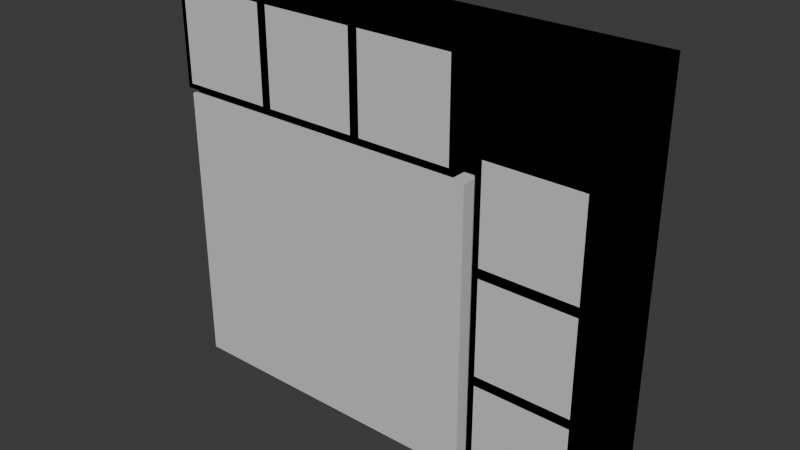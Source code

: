 # Source: Controller_OneScreen.blend  (saved by Blender 4.0.36; exported with 4.5.12 LTS)
import bpy
from mathutils import Matrix  # noqa: F401  (used for matrix-valued properties, if any)

bpy.ops.wm.read_factory_settings(use_empty=True)
scene = bpy.context.scene
scene.name = 'Scene'

# ---- materials (node trees are filled in below, after node groups)
mat_fabric__light_brown = bpy.data.materials.new('Fabric_(Light_Brown)')
mat_fabric__light_brown.use_transparent_shadow = False
mat_fabric__light_brown.diffuse_color = (0.0, 0.0, 0.0, 1.0)
mat_fabric__light_brown.roughness = 1.0
mat_fabric__grey = bpy.data.materials.new('Fabric_(Grey)')
mat_fabric__grey.use_transparent_shadow = False
mat_fabric__grey.diffuse_color = (0.0, 0.0, 0.0, 1.0)
mat_fabric__grey.roughness = 1.0
mat_fabric__white = bpy.data.materials.new('Fabric_(White)')
mat_fabric__white.use_transparent_shadow = False
mat_fabric__white.diffuse_color = (0.0, 0.0, 0.0, 1.0)
mat_fabric__white.roughness = 1.0
mat_steel___satin = bpy.data.materials.new('Steel_-_Satin')
mat_steel___satin.use_transparent_shadow = False
mat_steel___satin.diffuse_color = (0.6275, 0.6275, 0.6275, 1.0)
mat_steel___satin.roughness = 1.0
mat_steel___satin_001 = bpy.data.materials.new('Steel_-_Satin.001')
mat_steel___satin_001.use_transparent_shadow = False
mat_steel___satin_001.diffuse_color = (0.6275, 0.6275, 0.6275, 1.0)
mat_steel___satin_001.roughness = 1.0
mat_steel___satin_006 = bpy.data.materials.new('Steel_-_Satin.006')
mat_steel___satin_006.use_transparent_shadow = False
mat_steel___satin_006.diffuse_color = (0.6275, 0.6275, 0.6275, 1.0)
mat_steel___satin_006.roughness = 1.0
mat_steel___satin_007 = bpy.data.materials.new('Steel_-_Satin.007')
mat_steel___satin_007.use_transparent_shadow = False
mat_steel___satin_007.diffuse_color = (0.6275, 0.6275, 0.6275, 1.0)
mat_steel___satin_007.roughness = 1.0
mat_steel___satin_008 = bpy.data.materials.new('Steel_-_Satin.008')
mat_steel___satin_008.use_transparent_shadow = False
mat_steel___satin_008.diffuse_color = (0.6275, 0.6275, 0.6275, 1.0)
mat_steel___satin_008.roughness = 1.0
mat_steel___satin_009 = bpy.data.materials.new('Steel_-_Satin.009')
mat_steel___satin_009.use_transparent_shadow = False
mat_steel___satin_009.diffuse_color = (0.6275, 0.6275, 0.6275, 1.0)
mat_steel___satin_009.roughness = 1.0
mat_steel___satin_010 = bpy.data.materials.new('Steel_-_Satin.010')
mat_steel___satin_010.use_transparent_shadow = False
mat_steel___satin_010.diffuse_color = (0.6275, 0.6275, 0.6275, 1.0)
mat_steel___satin_010.roughness = 1.0

# ---- material node trees
mat_fabric__light_brown.use_nodes = True; mat_fabric__light_brown.node_tree.nodes.clear()
_N = mat_fabric__light_brown.node_tree.nodes; _L = mat_fabric__light_brown.node_tree.links
n0 = _N.new('ShaderNodeBsdfPrincipled'); n0.name = 'Principled BSDF'; n0.location = (0, 300)
n0.inputs[0].default_value = (0.0, 0.0, 0.0, 1.0)
n0.inputs[2].default_value = 1.0
n0.inputs[3].default_value = 1.45
n0.inputs[13].default_value = 0.0
n1 = _N.new('ShaderNodeOutputMaterial'); n1.name = 'Material Output'; n1.location = (280, 300)
_L.new(n0.outputs[0], n1.inputs[0])
n1.is_active_output = True
mat_fabric__grey.use_nodes = True; mat_fabric__grey.node_tree.nodes.clear()
_N = mat_fabric__grey.node_tree.nodes; _L = mat_fabric__grey.node_tree.links
n0 = _N.new('ShaderNodeBsdfPrincipled'); n0.name = 'Principled BSDF'; n0.location = (0, 300)
n0.inputs[0].default_value = (0.0, 0.0, 0.0, 1.0)
n0.inputs[2].default_value = 1.0
n0.inputs[3].default_value = 1.45
n0.inputs[13].default_value = 0.0
n1 = _N.new('ShaderNodeOutputMaterial'); n1.name = 'Material Output'; n1.location = (280, 300)
_L.new(n0.outputs[0], n1.inputs[0])
n1.is_active_output = True
mat_fabric__white.use_nodes = True; mat_fabric__white.node_tree.nodes.clear()
_N = mat_fabric__white.node_tree.nodes; _L = mat_fabric__white.node_tree.links
n0 = _N.new('ShaderNodeBsdfPrincipled'); n0.name = 'Principled BSDF'; n0.location = (0, 300)
n0.inputs[0].default_value = (0.0, 0.0, 0.0, 1.0)
n0.inputs[2].default_value = 1.0
n0.inputs[3].default_value = 1.45
n0.inputs[13].default_value = 0.0
n1 = _N.new('ShaderNodeOutputMaterial'); n1.name = 'Material Output'; n1.location = (280, 300)
_L.new(n0.outputs[0], n1.inputs[0])
n1.is_active_output = True
mat_steel___satin.use_nodes = True; mat_steel___satin.node_tree.nodes.clear()
_N = mat_steel___satin.node_tree.nodes; _L = mat_steel___satin.node_tree.links
n0 = _N.new('ShaderNodeBsdfPrincipled'); n0.name = 'Principled BSDF'; n0.location = (0, 300)
n0.inputs[0].default_value = (0.6275, 0.6275, 0.6275, 1.0)
n0.inputs[2].default_value = 1.0
n0.inputs[3].default_value = 1.45
n0.inputs[13].default_value = 0.0
n1 = _N.new('ShaderNodeOutputMaterial'); n1.name = 'Material Output'; n1.location = (280, 300)
_L.new(n0.outputs[0], n1.inputs[0])
n1.is_active_output = True
mat_steel___satin_001.use_nodes = True; mat_steel___satin_001.node_tree.nodes.clear()
_N = mat_steel___satin_001.node_tree.nodes; _L = mat_steel___satin_001.node_tree.links
n0 = _N.new('ShaderNodeBsdfPrincipled'); n0.name = 'Principled BSDF'; n0.location = (0, 300)
n0.inputs[0].default_value = (0.6275, 0.6275, 0.6275, 1.0)
n0.inputs[2].default_value = 1.0
n0.inputs[3].default_value = 1.45
n0.inputs[13].default_value = 0.0
n1 = _N.new('ShaderNodeOutputMaterial'); n1.name = 'Material Output'; n1.location = (280, 300)
_L.new(n0.outputs[0], n1.inputs[0])
n1.is_active_output = True
mat_steel___satin_006.use_nodes = True; mat_steel___satin_006.node_tree.nodes.clear()
_N = mat_steel___satin_006.node_tree.nodes; _L = mat_steel___satin_006.node_tree.links
n0 = _N.new('ShaderNodeBsdfPrincipled'); n0.name = 'Principled BSDF'; n0.location = (0, 300)
n0.inputs[0].default_value = (0.6275, 0.6275, 0.6275, 1.0)
n0.inputs[2].default_value = 1.0
n0.inputs[3].default_value = 1.45
n0.inputs[13].default_value = 0.0
n1 = _N.new('ShaderNodeOutputMaterial'); n1.name = 'Material Output'; n1.location = (280, 300)
_L.new(n0.outputs[0], n1.inputs[0])
n1.is_active_output = True
mat_steel___satin_007.use_nodes = True; mat_steel___satin_007.node_tree.nodes.clear()
_N = mat_steel___satin_007.node_tree.nodes; _L = mat_steel___satin_007.node_tree.links
n0 = _N.new('ShaderNodeBsdfPrincipled'); n0.name = 'Principled BSDF'; n0.location = (0, 300)
n0.inputs[0].default_value = (0.6275, 0.6275, 0.6275, 1.0)
n0.inputs[2].default_value = 1.0
n0.inputs[3].default_value = 1.45
n0.inputs[13].default_value = 0.0
n1 = _N.new('ShaderNodeOutputMaterial'); n1.name = 'Material Output'; n1.location = (280, 300)
_L.new(n0.outputs[0], n1.inputs[0])
n1.is_active_output = True
mat_steel___satin_008.use_nodes = True; mat_steel___satin_008.node_tree.nodes.clear()
_N = mat_steel___satin_008.node_tree.nodes; _L = mat_steel___satin_008.node_tree.links
n0 = _N.new('ShaderNodeBsdfPrincipled'); n0.name = 'Principled BSDF'; n0.location = (0, 300)
n0.inputs[0].default_value = (0.6275, 0.6275, 0.6275, 1.0)
n0.inputs[2].default_value = 1.0
n0.inputs[3].default_value = 1.45
n0.inputs[13].default_value = 0.0
n1 = _N.new('ShaderNodeOutputMaterial'); n1.name = 'Material Output'; n1.location = (280, 300)
_L.new(n0.outputs[0], n1.inputs[0])
n1.is_active_output = True
mat_steel___satin_009.use_nodes = True; mat_steel___satin_009.node_tree.nodes.clear()
_N = mat_steel___satin_009.node_tree.nodes; _L = mat_steel___satin_009.node_tree.links
n0 = _N.new('ShaderNodeBsdfPrincipled'); n0.name = 'Principled BSDF'; n0.location = (0, 300)
n0.inputs[0].default_value = (0.6275, 0.6275, 0.6275, 1.0)
n0.inputs[2].default_value = 1.0
n0.inputs[3].default_value = 1.45
n0.inputs[13].default_value = 0.0
n1 = _N.new('ShaderNodeOutputMaterial'); n1.name = 'Material Output'; n1.location = (280, 300)
_L.new(n0.outputs[0], n1.inputs[0])
n1.is_active_output = True
mat_steel___satin_010.use_nodes = True; mat_steel___satin_010.node_tree.nodes.clear()
_N = mat_steel___satin_010.node_tree.nodes; _L = mat_steel___satin_010.node_tree.links
n0 = _N.new('ShaderNodeBsdfPrincipled'); n0.name = 'Principled BSDF'; n0.location = (0, 300)
n0.inputs[0].default_value = (0.6275, 0.6275, 0.6275, 1.0)
n0.inputs[2].default_value = 1.0
n0.inputs[3].default_value = 1.45
n0.inputs[13].default_value = 0.0
n1 = _N.new('ShaderNodeOutputMaterial'); n1.name = 'Material Output'; n1.location = (280, 300)
_L.new(n0.outputs[0], n1.inputs[0])
n1.is_active_output = True

# ---- world
world_world = bpy.data.worlds.new('World'); scene.world = world_world
world_world.use_nodes = True; world_world.node_tree.nodes.clear()
_N = world_world.node_tree.nodes; _L = world_world.node_tree.links
n0 = _N.new('ShaderNodeOutputWorld'); n0.name = 'World Output'; n0.location = (300, 300)
n1 = _N.new('ShaderNodeBackground'); n1.name = 'Background'; n1.location = (10, 300)
n1.inputs[0].default_value = (0.05088, 0.05088, 0.05088, 1.0)
_L.new(n1.outputs[0], n0.inputs[0])
n0.is_active_output = True
world_world.color = (0.05088, 0.05088, 0.05088)
world_world.use_sun_shadow = False
world_world.sun_shadow_jitter_overblur = 0.0

# ---- meshes
me_bar_left = bpy.data.meshes.new('bar_left')
me_bar_left.from_pydata([(55.0, 155.0, 45.0), (105.0, 155.0, 45.0), (105.0, 155.0, 35.0), (55.0, 155.0, 35.0), (55.0, 205.0, 45.0), (55.0, 205.0, 35.0), (105.0, 205.0, 45.0), (105.0, 205.0, 35.0), (50.0, 205.0, 45.0), (0.0, 205.0, 45.0), (0.0, 205.0, 35.0), (50.0, 205.0, 35.0), (50.0, 155.0, 45.0), (50.0, 155.0, 35.0), (0.0, 155.0, 45.0), (0.0, 155.0, 35.0), (160.0, 155.0, 45.0), (160.0, 205.0, 45.0), (160.0, 205.0, 35.0), (160.0, 155.0, 35.0), (110.0, 155.0, 45.0), (110.0, 155.0, 35.0), (110.0, 205.0, 45.0), (110.0, 205.0, 35.0), (-2.5, 152.5, 45.0), (-2.5, 207.5, 45.0), (-2.5, 207.5, 35.0), (-2.5, 152.5, 35.0), (162.5, 152.5, 45.0), (162.5, 152.5, 35.0), (162.5, 207.5, 45.0), (162.5, 207.5, 35.0)], [], [(0, 1, 3), (3, 1, 2), (4, 0, 5), (5, 0, 3), (6, 4, 7), (7, 4, 5), (1, 6, 2), (2, 6, 7), (8, 9, 11), (11, 9, 10), (12, 8, 13), (13, 8, 11), (14, 12, 15), (15, 12, 13), (9, 14, 10), (10, 14, 15), (16, 17, 19), (19, 17, 18), (20, 16, 21), (21, 16, 19), (22, 20, 23), (23, 20, 21), (17, 22, 18), (18, 22, 23), (24, 25, 27), (27, 25, 26), (28, 24, 29), (29, 24, 27), (30, 28, 31), (31, 28, 29), (25, 30, 26), (26, 30, 31), (17, 30, 22), (22, 30, 6), (22, 6, 20), (20, 6, 1), (20, 1, 28), (28, 1, 0), (28, 0, 24), (24, 0, 12), (24, 12, 14), (17, 16, 30), (30, 16, 28), (28, 16, 20), (24, 14, 25), (25, 14, 9), (25, 9, 8), (12, 0, 8), (8, 0, 4), (8, 4, 25), (25, 4, 6), (25, 6, 30), (23, 31, 18), (18, 31, 29), (18, 29, 19), (19, 29, 21), (21, 29, 2), (21, 2, 23), (23, 2, 7), (23, 7, 31), (31, 7, 5), (31, 5, 26), (26, 5, 11), (26, 11, 10), (26, 10, 27), (27, 10, 15), (27, 15, 13), (11, 5, 13), (13, 5, 3), (13, 3, 27), (27, 3, 2), (27, 2, 29)])
_uv = me_bar_left.uv_layers.new(name='UVMap')
_uv.uv.foreach_set('vector', [0.0, 0.0, 5.0, 0.0, 0.0, 1.0, 0.0, 1.0, 5.0, 0.0, 5.0, 1.0, 0.0, 0.0, 5.0, 0.0, 0.0, 1.0, 0.0, 1.0, 5.0, 0.0, 5.0, 1.0, 0.0, 0.0, 5.0, 0.0, 0.0, 1.0, 0.0, 1.0, 5.0, 0.0, 5.0, 1.0, 0.0, 0.0, 5.0, 0.0, 0.0, 1.0, 0.0, 1.0, 5.0, 0.0, 5.0, 1.0, 0.0, 0.0, 5.0, 0.0, 0.0, 1.0, 0.0, 1.0, 5.0, 0.0, 5.0, 1.0, 0.0, 0.0, 5.0, 0.0, 0.0, 1.0, 0.0, 1.0, 5.0, 0.0, 5.0, 1.0, 0.0, 0.0, 5.0, 0.0, 0.0, 1.0, 0.0, 1.0, 5.0, 0.0, 5.0, 1.0, 0.0, 0.0, 5.0, 0.0, 0.0, 1.0, 0.0, 1.0, 5.0, 0.0, 5.0, 1.0, 0.0, 0.0, 5.0, 0.0, 0.0, 1.0, 0.0, 1.0, 5.0, 0.0, 5.0, 1.0, 0.0, 0.0, 5.0, 0.0, 0.0, 1.0, 0.0, 1.0, 5.0, 0.0, 5.0, 1.0, 0.0, 0.0, 5.0, 0.0, 0.0, 1.0, 0.0, 1.0, 5.0, 0.0, 5.0, 1.0, 0.0, 0.0, 5.0, 0.0, 0.0, 1.0, 0.0, 1.0, 5.0, 0.0, 5.0, 1.0, 0.0, 0.0, 5.5, 0.0, 0.0, 1.0, 0.0, 1.0, 5.5, 0.0, 5.5, 1.0, 0.0, 0.0, 16.5, 0.0, 0.0, 1.0, 0.0, 1.0, 16.5, 0.0, 16.5, 1.0, 0.0, 0.0, 5.5, 0.0, 0.0, 1.0, 0.0, 1.0, 5.5, 0.0, 5.5, 1.0, 0.0, 0.0, 16.5, 0.0, 0.0, 1.0, 0.0, 1.0, 16.5, 0.0, 16.5, 1.0, -8.0, -2.5, -8.25, -2.75, -3.0, -2.5, -3.0, -2.5, -8.25, -2.75, -2.5, -2.5, -3.0, -2.5, -2.5, -2.5, -3.0, 2.5, -3.0, 2.5, -2.5, -2.5, -2.5, 2.5, -3.0, 2.5, -2.5, 2.5, -8.25, 2.75, -8.25, 2.75, -2.5, 2.5, 2.5, 2.5, -8.25, 2.75, 2.5, 2.5, 8.25, 2.75, 8.25, 2.75, 2.5, 2.5, 3.0, 2.5, 8.25, 2.75, 3.0, 2.5, 8.0, 2.5, -8.0, -2.5, -8.0, 2.5, -8.25, -2.75, -8.25, -2.75, -8.0, 2.5, -8.25, 2.75, -8.25, 2.75, -8.0, 2.5, -3.0, 2.5, 8.25, 2.75, 8.0, 2.5, 8.25, -2.75, 8.25, -2.75, 8.0, 2.5, 8.0, -2.5, 8.25, -2.75, 8.0, -2.5, 3.0, -2.5, 3.0, 2.5, 2.5, 2.5, 3.0, -2.5, 3.0, -2.5, 2.5, 2.5, 2.5, -2.5, 3.0, -2.5, 2.5, -2.5, 8.25, -2.75, 8.25, -2.75, 2.5, -2.5, -2.5, -2.5, 8.25, -2.75, -2.5, -2.5, -8.25, -2.75, -3.0, 2.5, -8.25, 2.75, -8.0, 2.5, -8.0, 2.5, -8.25, 2.75, -8.25, -2.75, -8.0, 2.5, -8.25, -2.75, -8.0, -2.5, -8.0, -2.5, -8.25, -2.75, -3.0, -2.5, -3.0, -2.5, -8.25, -2.75, -2.5, -2.5, -3.0, -2.5, -2.5, -2.5, -3.0, 2.5, -3.0, 2.5, -2.5, -2.5, -2.5, 2.5, -3.0, 2.5, -2.5, 2.5, -8.25, 2.75, -8.25, 2.75, -2.5, 2.5, 2.5, 2.5, -8.25, 2.75, 2.5, 2.5, 8.25, 2.75, 8.25, 2.75, 2.5, 2.5, 3.0, 2.5, 8.25, 2.75, 3.0, 2.5, 8.0, 2.5, 8.25, 2.75, 8.0, 2.5, 8.25, -2.75, 8.25, -2.75, 8.0, 2.5, 8.0, -2.5, 8.25, -2.75, 8.0, -2.5, 3.0, -2.5, 3.0, 2.5, 2.5, 2.5, 3.0, -2.5, 3.0, -2.5, 2.5, 2.5, 2.5, -2.5, 3.0, -2.5, 2.5, -2.5, 8.25, -2.75, 8.25, -2.75, 2.5, -2.5, -2.5, -2.5, 8.25, -2.75, -2.5, -2.5, -8.25, -2.75])
me_bar_left.materials.append(mat_fabric__light_brown)
me_bar_left.update()
me_bar_left.normals_split_custom_set([tuple(v) for v in zip(*[iter([0.0, 1.0, 0.0, 0.0, 1.0, 0.0, 0.0, 1.0, 0.0, 0.0, 1.0, 0.0, 0.0, 1.0, 0.0, 0.0, 1.0, 0.0, 1.0, 0.0, 0.0, 1.0, 0.0, 0.0, 1.0, 0.0, 0.0, 1.0, 0.0, 0.0, 1.0, 0.0, 0.0, 1.0, 0.0, 0.0, 0.0, -1.0, 0.0, 0.0, -1.0, 0.0, 0.0, -1.0, 0.0, 0.0, -1.0, 0.0, 0.0, -1.0, 0.0, 0.0, -1.0, 0.0, -1.0, 0.0, 0.0, -1.0, 0.0, 0.0, -1.0, 0.0, 0.0, -1.0, 0.0, 0.0, -1.0, 0.0, 0.0, -1.0, 0.0, 0.0, 0.0, -1.0, 0.0, 0.0, -1.0, 0.0, 0.0, -1.0, 0.0, 0.0, -1.0, 0.0, 0.0, -1.0, 0.0, 0.0, -1.0, 0.0, -1.0, 0.0, 0.0, -1.0, 0.0, 0.0, -1.0, 0.0, 0.0, -1.0, 0.0, 0.0, -1.0, 0.0, 0.0, -1.0, 0.0, 0.0, 0.0, 1.0, 0.0, 0.0, 1.0, 0.0, 0.0, 1.0, 0.0, 0.0, 1.0, 0.0, 0.0, 1.0, 0.0, 0.0, 1.0, 0.0, 1.0, 0.0, 0.0, 1.0, 0.0, 0.0, 1.0, 0.0, 0.0, 1.0, 0.0, 0.0, 1.0, 0.0, 0.0, 1.0, 0.0, 0.0, -1.0, 0.0, 0.0, -1.0, 0.0, 0.0, -1.0, 0.0, 0.0, -1.0, 0.0, 0.0, -1.0, 0.0, 0.0, -1.0, 0.0, 0.0, 0.0, 1.0, 0.0, 0.0, 1.0, 0.0, 0.0, 1.0, 0.0, 0.0, 1.0, 0.0, 0.0, 1.0, 0.0, 0.0, 1.0, 0.0, 1.0, 0.0, 0.0, 1.0, 0.0, 0.0, 1.0, 0.0, 0.0, 1.0, 0.0, 0.0, 1.0, 0.0, 0.0, 1.0, 0.0, 0.0, 0.0, -1.0, 0.0, 0.0, -1.0, 0.0, 0.0, -1.0, 0.0, 0.0, -1.0, 0.0, 0.0, -1.0, 0.0, 0.0, -1.0, 0.0, -1.0, 0.0, 0.0, -1.0, 0.0, 0.0, -1.0, 0.0, 0.0, -1.0, 0.0, 0.0, -1.0, 0.0, 0.0, -1.0, 0.0, 0.0, 0.0, -1.0, 0.0, 0.0, -1.0, 0.0, 0.0, -1.0, 0.0, 0.0, -1.0, 0.0, 0.0, -1.0, 0.0, 0.0, -1.0, 0.0, 1.0, 0.0, 0.0, 1.0, 0.0, 0.0, 1.0, 0.0, 0.0, 1.0, 0.0, 0.0, 1.0, 0.0, 0.0, 1.0, 0.0, 0.0, 0.0, 1.0, 0.0, 0.0, 1.0, 0.0, 0.0, 1.0, 0.0, 0.0, 1.0, 0.0, 0.0, 1.0, 0.0, 0.0, 1.0, 0.0, 0.0, 0.0, 1.0, 0.0, 0.0, 1.0, 0.0, 0.0, 1.0, 0.0, 0.0, 1.0, 0.0, 0.0, 1.0, 0.0, 0.0, 1.0, 0.0, 0.0, 1.0, 0.0, 0.0, 1.0, 0.0, 0.0, 1.0, 0.0, 0.0, 1.0, 0.0, 0.0, 1.0, 0.0, 0.0, 1.0, 0.0, 0.0, 1.0, 0.0, 0.0, 1.0, 0.0, 0.0, 1.0, 0.0, 0.0, 1.0, 0.0, 0.0, 1.0, 0.0, 0.0, 1.0, 0.0, 0.0, 1.0, 0.0, 0.0, 1.0, 0.0, 0.0, 1.0, 0.0, 0.0, 1.0, 0.0, 0.0, 1.0, 0.0, 0.0, 1.0, 0.0, 0.0, 1.0, 0.0, 0.0, 1.0, 0.0, 0.0, 1.0, 0.0, 0.0, 1.0, 0.0, 0.0, 1.0, 0.0, 0.0, 1.0, 0.0, 0.0, 1.0, 0.0, 0.0, 1.0, 0.0, 0.0, 1.0, 0.0, 0.0, 1.0, 0.0, 0.0, 1.0, 0.0, 0.0, 1.0, 0.0, 0.0, 1.0, 0.0, 0.0, 1.0, 0.0, 0.0, 1.0, 0.0, 0.0, 1.0, 0.0, 0.0, 1.0, 0.0, 0.0, 1.0, 0.0, 0.0, 1.0, 0.0, 0.0, 1.0, 0.0, 0.0, 1.0, 0.0, 0.0, 1.0, 0.0, 0.0, 1.0, 0.0, 0.0, 1.0, 0.0, 0.0, 1.0, 0.0, 0.0, 1.0, 0.0, 0.0, 1.0, 0.0, 0.0, 1.0, 0.0, 0.0, 1.0, 0.0, 0.0, 1.0, 0.0, 0.0, 1.0, 0.0, 0.0, 1.0, 0.0, 0.0, 1.0, 0.0, 0.0, 1.0, 0.0, 0.0, 1.0, 0.0, 0.0, 1.0, 0.0, 0.0, -1.0, 0.0, 0.0, -1.0, 0.0, 0.0, -1.0, 0.0, 0.0, -1.0, 0.0, 0.0, -1.0, 0.0, 0.0, -1.0, 0.0, 0.0, -1.0, 0.0, 0.0, -1.0, 0.0, 0.0, -1.0, 0.0, 0.0, -1.0, 0.0, 0.0, -1.0, 0.0, 0.0, -1.0, 0.0, 0.0, -1.0, 0.0, 0.0, -1.0, 0.0, 0.0, -1.0, 0.0, 0.0, -1.0, 0.0, 0.0, -1.0, 0.0, 0.0, -1.0, 0.0, 0.0, -1.0, 0.0, 0.0, -1.0, 0.0, 0.0, -1.0, 0.0, 0.0, -1.0, 0.0, 0.0, -1.0, 0.0, 0.0, -1.0, 0.0, 0.0, -1.0, 0.0, 0.0, -1.0, 0.0, 0.0, -1.0, 0.0, 0.0, -1.0, 0.0, 0.0, -1.0, 0.0, 0.0, -1.0, 0.0, 0.0, -1.0, 0.0, 0.0, -1.0, 0.0, 0.0, -1.0, 0.0, 0.0, -1.0, 0.0, 0.0, -1.0, 0.0, 0.0, -1.0, 0.0, 0.0, -1.0, 0.0, 0.0, -1.0, 0.0, 0.0, -1.0, 0.0, 0.0, -1.0, 0.0, 0.0, -1.0, 0.0, 0.0, -1.0, 0.0, 0.0, -1.0, 0.0, 0.0, -1.0, 0.0, 0.0, -1.0, 0.0, 0.0, -1.0, 0.0, 0.0, -1.0, 0.0, 0.0, -1.0, 0.0, 0.0, -1.0, 0.0, 0.0, -1.0, 0.0, 0.0, -1.0, 0.0, 0.0, -1.0, 0.0, 0.0, -1.0, 0.0, 0.0, -1.0, 0.0, 0.0, -1.0, 0.0, 0.0, -1.0, 0.0, 0.0, -1.0, 0.0, 0.0, -1.0, 0.0, 0.0, -1.0, 0.0, 0.0, -1.0])] * 3)])
me_bar_right = bpy.data.meshes.new('bar_right')
me_bar_right.from_pydata([(295.0, 155.0, 45.0), (345.0, 155.0, 45.0), (345.0, 155.0, 35.0), (295.0, 155.0, 35.0), (295.0, 205.0, 45.0), (295.0, 205.0, 35.0), (345.0, 205.0, 45.0), (345.0, 205.0, 35.0), (290.0, 205.0, 45.0), (240.0, 205.0, 45.0), (240.0, 205.0, 35.0), (290.0, 205.0, 35.0), (290.0, 155.0, 45.0), (290.0, 155.0, 35.0), (240.0, 155.0, 45.0), (240.0, 155.0, 35.0), (400.0, 155.0, 45.0), (400.0, 205.0, 45.0), (400.0, 205.0, 35.0), (400.0, 155.0, 35.0), (350.0, 155.0, 45.0), (350.0, 155.0, 35.0), (350.0, 205.0, 45.0), (350.0, 205.0, 35.0), (237.5, 207.5, 45.0), (402.5, 207.5, 45.0), (402.5, 207.5, 35.0), (237.5, 207.5, 35.0), (237.5, 152.5, 45.0), (237.5, 152.5, 35.0), (402.5, 152.5, 45.0), (402.5, 152.5, 35.0)], [], [(0, 1, 3), (3, 1, 2), (4, 0, 5), (5, 0, 3), (6, 4, 7), (7, 4, 5), (1, 6, 2), (2, 6, 7), (8, 9, 11), (11, 9, 10), (12, 8, 13), (13, 8, 11), (14, 12, 15), (15, 12, 13), (9, 14, 10), (10, 14, 15), (16, 17, 19), (19, 17, 18), (20, 16, 21), (21, 16, 19), (22, 20, 23), (23, 20, 21), (17, 22, 18), (18, 22, 23), (24, 25, 27), (27, 25, 26), (28, 24, 29), (29, 24, 27), (30, 28, 31), (31, 28, 29), (25, 30, 26), (26, 30, 31), (17, 25, 22), (22, 25, 6), (22, 6, 20), (20, 6, 1), (20, 1, 30), (30, 1, 0), (30, 0, 28), (28, 0, 12), (28, 12, 14), (17, 16, 25), (25, 16, 30), (30, 16, 20), (28, 14, 24), (24, 14, 9), (24, 9, 8), (12, 0, 8), (8, 0, 4), (8, 4, 24), (24, 4, 6), (24, 6, 25), (23, 26, 18), (18, 26, 31), (18, 31, 19), (19, 31, 21), (21, 31, 2), (21, 2, 23), (23, 2, 7), (23, 7, 26), (26, 7, 5), (26, 5, 27), (27, 5, 11), (27, 11, 10), (27, 10, 29), (29, 10, 15), (29, 15, 13), (11, 5, 13), (13, 5, 3), (13, 3, 29), (29, 3, 2), (29, 2, 31)])
_uv = me_bar_right.uv_layers.new(name='UVMap')
_uv.uv.foreach_set('vector', [0.0, 0.0, 5.0, 0.0, 0.0, 1.0, 0.0, 1.0, 5.0, 0.0, 5.0, 1.0, 0.0, 0.0, 5.0, 0.0, 0.0, 1.0, 0.0, 1.0, 5.0, 0.0, 5.0, 1.0, 0.0, 0.0, 5.0, 0.0, 0.0, 1.0, 0.0, 1.0, 5.0, 0.0, 5.0, 1.0, 0.0, 0.0, 5.0, 0.0, 0.0, 1.0, 0.0, 1.0, 5.0, 0.0, 5.0, 1.0, 0.0, 0.0, 5.0, 0.0, 0.0, 1.0, 0.0, 1.0, 5.0, 0.0, 5.0, 1.0, 0.0, 0.0, 5.0, 0.0, 0.0, 1.0, 0.0, 1.0, 5.0, 0.0, 5.0, 1.0, 0.0, 0.0, 5.0, 0.0, 0.0, 1.0, 0.0, 1.0, 5.0, 0.0, 5.0, 1.0, 0.0, 0.0, 5.0, 0.0, 0.0, 1.0, 0.0, 1.0, 5.0, 0.0, 5.0, 1.0, 0.0, 0.0, 5.0, 0.0, 0.0, 1.0, 0.0, 1.0, 5.0, 0.0, 5.0, 1.0, 0.0, 0.0, 5.0, 0.0, 0.0, 1.0, 0.0, 1.0, 5.0, 0.0, 5.0, 1.0, 0.0, 0.0, 5.0, 0.0, 0.0, 1.0, 0.0, 1.0, 5.0, 0.0, 5.0, 1.0, 0.0, 0.0, 5.0, 0.0, 0.0, 1.0, 0.0, 1.0, 5.0, 0.0, 5.0, 1.0, 0.0, 0.0, 16.5, 0.0, 0.0, 1.0, 0.0, 1.0, 16.5, 0.0, 16.5, 1.0, 0.0, 0.0, 5.5, 0.0, 0.0, 1.0, 0.0, 1.0, 5.5, 0.0, 5.5, 1.0, 0.0, 0.0, 16.5, 0.0, 0.0, 1.0, 0.0, 1.0, 16.5, 0.0, 16.5, 1.0, 0.0, 0.0, 5.5, 0.0, 0.0, 1.0, 0.0, 1.0, 5.5, 0.0, 5.5, 1.0, -8.0, -2.5, -8.25, -2.75, -3.0, -2.5, -3.0, -2.5, -8.25, -2.75, -2.5, -2.5, -3.0, -2.5, -2.5, -2.5, -3.0, 2.5, -3.0, 2.5, -2.5, -2.5, -2.5, 2.5, -3.0, 2.5, -2.5, 2.5, -8.25, 2.75, -8.25, 2.75, -2.5, 2.5, 2.5, 2.5, -8.25, 2.75, 2.5, 2.5, 8.25, 2.75, 8.25, 2.75, 2.5, 2.5, 3.0, 2.5, 8.25, 2.75, 3.0, 2.5, 8.0, 2.5, -8.0, -2.5, -8.0, 2.5, -8.25, -2.75, -8.25, -2.75, -8.0, 2.5, -8.25, 2.75, -8.25, 2.75, -8.0, 2.5, -3.0, 2.5, 8.25, 2.75, 8.0, 2.5, 8.25, -2.75, 8.25, -2.75, 8.0, 2.5, 8.0, -2.5, 8.25, -2.75, 8.0, -2.5, 3.0, -2.5, 3.0, 2.5, 2.5, 2.5, 3.0, -2.5, 3.0, -2.5, 2.5, 2.5, 2.5, -2.5, 3.0, -2.5, 2.5, -2.5, 8.25, -2.75, 8.25, -2.75, 2.5, -2.5, -2.5, -2.5, 8.25, -2.75, -2.5, -2.5, -8.25, -2.75, -3.0, 2.5, -8.25, 2.75, -8.0, 2.5, -8.0, 2.5, -8.25, 2.75, -8.25, -2.75, -8.0, 2.5, -8.25, -2.75, -8.0, -2.5, -8.0, -2.5, -8.25, -2.75, -3.0, -2.5, -3.0, -2.5, -8.25, -2.75, -2.5, -2.5, -3.0, -2.5, -2.5, -2.5, -3.0, 2.5, -3.0, 2.5, -2.5, -2.5, -2.5, 2.5, -3.0, 2.5, -2.5, 2.5, -8.25, 2.75, -8.25, 2.75, -2.5, 2.5, 2.5, 2.5, -8.25, 2.75, 2.5, 2.5, 8.25, 2.75, 8.25, 2.75, 2.5, 2.5, 3.0, 2.5, 8.25, 2.75, 3.0, 2.5, 8.0, 2.5, 8.25, 2.75, 8.0, 2.5, 8.25, -2.75, 8.25, -2.75, 8.0, 2.5, 8.0, -2.5, 8.25, -2.75, 8.0, -2.5, 3.0, -2.5, 3.0, 2.5, 2.5, 2.5, 3.0, -2.5, 3.0, -2.5, 2.5, 2.5, 2.5, -2.5, 3.0, -2.5, 2.5, -2.5, 8.25, -2.75, 8.25, -2.75, 2.5, -2.5, -2.5, -2.5, 8.25, -2.75, -2.5, -2.5, -8.25, -2.75])
me_bar_right.materials.append(mat_fabric__grey)
me_bar_right.update()
me_bar_right.normals_split_custom_set([tuple(v) for v in zip(*[iter([0.0, 1.0, 0.0, 0.0, 1.0, 0.0, 0.0, 1.0, 0.0, 0.0, 1.0, 0.0, 0.0, 1.0, 0.0, 0.0, 1.0, 0.0, 1.0, 0.0, 0.0, 1.0, 0.0, 0.0, 1.0, 0.0, 0.0, 1.0, 0.0, 0.0, 1.0, 0.0, 0.0, 1.0, 0.0, 0.0, 0.0, -1.0, 0.0, 0.0, -1.0, 0.0, 0.0, -1.0, 0.0, 0.0, -1.0, 0.0, 0.0, -1.0, 0.0, 0.0, -1.0, 0.0, -1.0, 0.0, 0.0, -1.0, 0.0, 0.0, -1.0, 0.0, 0.0, -1.0, 0.0, 0.0, -1.0, 0.0, 0.0, -1.0, 0.0, 0.0, 0.0, -1.0, 0.0, 0.0, -1.0, 0.0, 0.0, -1.0, 0.0, 0.0, -1.0, 0.0, 0.0, -1.0, 0.0, 0.0, -1.0, 0.0, -1.0, 0.0, 0.0, -1.0, 0.0, 0.0, -1.0, 0.0, 0.0, -1.0, 0.0, 0.0, -1.0, 0.0, 0.0, -1.0, 0.0, 0.0, 0.0, 1.0, 0.0, 0.0, 1.0, 0.0, 0.0, 1.0, 0.0, 0.0, 1.0, 0.0, 0.0, 1.0, 0.0, 0.0, 1.0, 0.0, 1.0, 0.0, 0.0, 1.0, 0.0, 0.0, 1.0, 0.0, 0.0, 1.0, 0.0, 0.0, 1.0, 0.0, 0.0, 1.0, 0.0, 0.0, -1.0, 0.0, 0.0, -1.0, 0.0, 0.0, -1.0, 0.0, 0.0, -1.0, 0.0, 0.0, -1.0, 0.0, 0.0, -1.0, 0.0, 0.0, 0.0, 1.0, 0.0, 0.0, 1.0, 0.0, 0.0, 1.0, 0.0, 0.0, 1.0, 0.0, 0.0, 1.0, 0.0, 0.0, 1.0, 0.0, 1.0, 0.0, 0.0, 1.0, 0.0, 0.0, 1.0, 0.0, 0.0, 1.0, 0.0, 0.0, 1.0, 0.0, 0.0, 1.0, 0.0, 0.0, 0.0, -1.0, 0.0, 0.0, -1.0, 0.0, 0.0, -1.0, 0.0, 0.0, -1.0, 0.0, 0.0, -1.0, 0.0, 0.0, -1.0, 0.0, 0.0, 1.0, 0.0, 0.0, 1.0, 0.0, 0.0, 1.0, 0.0, 0.0, 1.0, 0.0, 0.0, 1.0, 0.0, 0.0, 1.0, 0.0, -1.0, 0.0, 0.0, -1.0, 0.0, 0.0, -1.0, 0.0, 0.0, -1.0, 0.0, 0.0, -1.0, 0.0, 0.0, -1.0, 0.0, 0.0, 0.0, -1.0, 0.0, 0.0, -1.0, 0.0, 0.0, -1.0, 0.0, 0.0, -1.0, 0.0, 0.0, -1.0, 0.0, 0.0, -1.0, 0.0, 1.0, 0.0, 0.0, 1.0, 0.0, 0.0, 1.0, 0.0, 0.0, 1.0, 0.0, 0.0, 1.0, 0.0, 0.0, 1.0, 0.0, 0.0, 0.0, 0.0, 1.0, 0.0, 0.0, 1.0, 0.0, 0.0, 1.0, 0.0, 0.0, 1.0, 0.0, 0.0, 1.0, 0.0, 0.0, 1.0, 0.0, 0.0, 1.0, 0.0, 0.0, 1.0, 0.0, 0.0, 1.0, 0.0, 0.0, 1.0, 0.0, 0.0, 1.0, 0.0, 0.0, 1.0, 0.0, 0.0, 1.0, 0.0, 0.0, 1.0, 0.0, 0.0, 1.0, 0.0, 0.0, 1.0, 0.0, 0.0, 1.0, 0.0, 0.0, 1.0, 0.0, 0.0, 1.0, 0.0, 0.0, 1.0, 0.0, 0.0, 1.0, 0.0, 0.0, 1.0, 0.0, 0.0, 1.0, 0.0, 0.0, 1.0, 0.0, 0.0, 1.0, 0.0, 0.0, 1.0, 0.0, 0.0, 1.0, 0.0, 0.0, 1.0, 0.0, 0.0, 1.0, 0.0, 0.0, 1.0, 0.0, 0.0, 1.0, 0.0, 0.0, 1.0, 0.0, 0.0, 1.0, 0.0, 0.0, 1.0, 0.0, 0.0, 1.0, 0.0, 0.0, 1.0, 0.0, 0.0, 1.0, 0.0, 0.0, 1.0, 0.0, 0.0, 1.0, 0.0, 0.0, 1.0, 0.0, 0.0, 1.0, 0.0, 0.0, 1.0, 0.0, 0.0, 1.0, 0.0, 0.0, 1.0, 0.0, 0.0, 1.0, 0.0, 0.0, 1.0, 0.0, 0.0, 1.0, 0.0, 0.0, 1.0, 0.0, 0.0, 1.0, 0.0, 0.0, 1.0, 0.0, 0.0, 1.0, 0.0, 0.0, 1.0, 0.0, 0.0, 1.0, 0.0, 0.0, 1.0, 0.0, 0.0, 1.0, 0.0, 0.0, 1.0, 0.0, 0.0, 1.0, 0.0, 0.0, 1.0, 0.0, 0.0, 1.0, 0.0, 0.0, 1.0, 0.0, 0.0, -1.0, 0.0, 0.0, -1.0, 0.0, 0.0, -1.0, 0.0, 0.0, -1.0, 0.0, 0.0, -1.0, 0.0, 0.0, -1.0, 0.0, 0.0, -1.0, 0.0, 0.0, -1.0, 0.0, 0.0, -1.0, 0.0, 0.0, -1.0, 0.0, 0.0, -1.0, 0.0, 0.0, -1.0, 0.0, 0.0, -1.0, 0.0, 0.0, -1.0, 0.0, 0.0, -1.0, 0.0, 0.0, -1.0, 0.0, 0.0, -1.0, 0.0, 0.0, -1.0, 0.0, 0.0, -1.0, 0.0, 0.0, -1.0, 0.0, 0.0, -1.0, 0.0, 0.0, -1.0, 0.0, 0.0, -1.0, 0.0, 0.0, -1.0, 0.0, 0.0, -1.0, 0.0, 0.0, -1.0, 0.0, 0.0, -1.0, 0.0, 0.0, -1.0, 0.0, 0.0, -1.0, 0.0, 0.0, -1.0, 0.0, 0.0, -1.0, 0.0, 0.0, -1.0, 0.0, 0.0, -1.0, 0.0, 0.0, -1.0, 0.0, 0.0, -1.0, 0.0, 0.0, -1.0, 0.0, 0.0, -1.0, 0.0, 0.0, -1.0, 0.0, 0.0, -1.0, 0.0, 0.0, -1.0, 0.0, 0.0, -1.0, 0.0, 0.0, -1.0, 0.0, 0.0, -1.0, 0.0, 0.0, -1.0, 0.0, 0.0, -1.0, 0.0, 0.0, -1.0, 0.0, 0.0, -1.0, 0.0, 0.0, -1.0, 0.0, 0.0, -1.0, 0.0, 0.0, -1.0, 0.0, 0.0, -1.0, 0.0, 0.0, -1.0, 0.0, 0.0, -1.0, 0.0, 0.0, -1.0, 0.0, 0.0, -1.0, 0.0, 0.0, -1.0, 0.0, 0.0, -1.0, 0.0, 0.0, -1.0, 0.0, 0.0, -1.0, 0.0, 0.0, -1.0])] * 3)])
me_body1 = bpy.data.meshes.new('Body1')
me_body1.from_pydata([(235.0, 210.0, 0.0), (-5.0, 210.0, 0.0), (-5.0, 210.0, 30.0), (235.0, 210.0, 30.0), (235.0, 0.0, 0.0), (235.0, 0.0, 30.0), (-5.0, 0.0, 0.0), (-5.0, 0.0, 30.0)], [], [(0, 1, 3), (3, 1, 2), (4, 0, 5), (5, 0, 3), (6, 4, 7), (7, 4, 5), (1, 6, 2), (2, 6, 7), (7, 5, 2), (2, 5, 3), (1, 0, 6), (6, 0, 4)])
_uv = me_body1.uv_layers.new(name='UVMap')
_uv.uv.foreach_set('vector', [0.0, 0.0, 24.0, 0.0, 0.0, 3.0, 0.0, 3.0, 24.0, 0.0, 24.0, 3.0, 0.0, 0.0, 21.0, 0.0, 0.0, 3.0, 0.0, 3.0, 21.0, 0.0, 21.0, 3.0, 0.0, 0.0, 24.0, 0.0, 0.0, 3.0, 0.0, 3.0, 24.0, 0.0, 24.0, 3.0, 0.0, 0.0, 21.0, 0.0, 0.0, 3.0, 0.0, 3.0, 21.0, 0.0, 21.0, 3.0, -12.0, -10.5, 12.0, -10.5, -12.0, 10.5, -12.0, 10.5, 12.0, -10.5, 12.0, 10.5, 12.0, 10.5, -12.0, 10.5, 12.0, -10.5, 12.0, -10.5, -12.0, 10.5, -12.0, -10.5])
me_body1.materials.append(mat_fabric__white)
me_body1.update()
me_body1.normals_split_custom_set([tuple(v) for v in zip(*[iter([0.0, 1.0, 0.0, 0.0, 1.0, 0.0, 0.0, 1.0, 0.0, 0.0, 1.0, 0.0, 0.0, 1.0, 0.0, 0.0, 1.0, 0.0, 1.0, 0.0, 0.0, 1.0, 0.0, 0.0, 1.0, 0.0, 0.0, 1.0, 0.0, 0.0, 1.0, 0.0, 0.0, 1.0, 0.0, 0.0, 0.0, -1.0, 0.0, 0.0, -1.0, 0.0, 0.0, -1.0, 0.0, 0.0, -1.0, 0.0, 0.0, -1.0, 0.0, 0.0, -1.0, 0.0, -1.0, 0.0, 0.0, -1.0, 0.0, 0.0, -1.0, 0.0, 0.0, -1.0, 0.0, 0.0, -1.0, 0.0, 0.0, -1.0, 0.0, 0.0, 0.0, 0.0, 1.0, 0.0, 0.0, 1.0, 0.0, 0.0, 1.0, 0.0, 0.0, 1.0, 0.0, 0.0, 1.0, 0.0, 0.0, 1.0, 0.0, 0.0, -1.0, 0.0, 0.0, -1.0, 0.0, 0.0, -1.0, 0.0, 0.0, -1.0, 0.0, 0.0, -1.0, 0.0, 0.0, -1.0])] * 3)])
me_display_v3 = bpy.data.meshes.new('display v3')
me_display_v3.from_pydata([(168.0, 150.0, 0.0), (0.0, 150.0, 0.0), (0.0, 150.0, 10.0), (168.0, 150.0, 10.0), (168.0, 0.0, 0.0), (168.0, 0.0, 10.0), (0.0, 0.0, 0.0), (0.0, 0.0, 10.0)], [], [(0, 1, 3), (3, 1, 2), (4, 0, 5), (5, 0, 3), (6, 4, 7), (7, 4, 5), (1, 6, 2), (2, 6, 7), (7, 5, 2), (2, 5, 3), (1, 0, 6), (6, 0, 4)])
_uv = me_display_v3.uv_layers.new(name='UVMap')
_uv.uv.foreach_set('vector', [0.0, 0.0, 16.8, 0.0, 0.0, 1.0, 0.0, 1.0, 16.8, 0.0, 16.8, 1.0, 0.0, 0.0, 15.0, 0.0, 0.0, 1.0, 0.0, 1.0, 15.0, 0.0, 15.0, 1.0, 0.0, 0.0, 16.8, 0.0, 0.0, 1.0, 0.0, 1.0, 16.8, 0.0, 16.8, 1.0, 0.0, 0.0, 15.0, 0.0, 0.0, 1.0, 0.0, 1.0, 15.0, 0.0, 15.0, 1.0, -8.4, -7.5, 8.4, -7.5, -8.4, 7.5, -8.4, 7.5, 8.4, -7.5, 8.4, 7.5, 8.4, 7.5, -8.4, 7.5, 8.4, -7.5, 8.4, -7.5, -8.4, 7.5, -8.4, -7.5])
me_display_v3.materials.append(mat_steel___satin)
me_display_v3.update()
me_display_v3.normals_split_custom_set([tuple(v) for v in zip(*[iter([0.0, 1.0, 0.0, 0.0, 1.0, 0.0, 0.0, 1.0, 0.0, 0.0, 1.0, 0.0, 0.0, 1.0, 0.0, 0.0, 1.0, 0.0, 1.0, 0.0, 0.0, 1.0, 0.0, 0.0, 1.0, 0.0, 0.0, 1.0, 0.0, 0.0, 1.0, 0.0, 0.0, 1.0, 0.0, 0.0, 0.0, -1.0, 0.0, 0.0, -1.0, 0.0, 0.0, -1.0, 0.0, 0.0, -1.0, 0.0, 0.0, -1.0, 0.0, 0.0, -1.0, 0.0, -1.0, 0.0, 0.0, -1.0, 0.0, 0.0, -1.0, 0.0, 0.0, -1.0, 0.0, 0.0, -1.0, 0.0, 0.0, -1.0, 0.0, 0.0, 0.0, 0.0, 1.0, 0.0, 0.0, 1.0, 0.0, 0.0, 1.0, 0.0, 0.0, 1.0, 0.0, 0.0, 1.0, 0.0, 0.0, 1.0, 0.0, 0.0, -1.0, 0.0, 0.0, -1.0, 0.0, 0.0, -1.0, 0.0, 0.0, -1.0, 0.0, 0.0, -1.0, 0.0, 0.0, -1.0])] * 3)])
me_infodisplay1_left = bpy.data.meshes.new('infodisplay1_left')
me_infodisplay1_left.from_pydata([(50.0, 50.0, 0.0), (0.0, 50.0, 0.0), (0.0, 50.0, 10.0), (50.0, 50.0, 10.0), (50.0, 0.0, 0.0), (50.0, 0.0, 10.0), (0.0, 0.0, 0.0), (0.0, 0.0, 10.0)], [], [(0, 1, 3), (3, 1, 2), (4, 0, 5), (5, 0, 3), (6, 4, 7), (7, 4, 5), (1, 6, 2), (2, 6, 7), (7, 5, 2), (2, 5, 3), (1, 0, 6), (6, 0, 4)])
_uv = me_infodisplay1_left.uv_layers.new(name='UVMap')
_uv.uv.foreach_set('vector', [0.0, 0.0, 5.0, 0.0, 0.0, 1.0, 0.0, 1.0, 5.0, 0.0, 5.0, 1.0, 0.0, 0.0, 5.0, 0.0, 0.0, 1.0, 0.0, 1.0, 5.0, 0.0, 5.0, 1.0, 0.0, 0.0, 5.0, 0.0, 0.0, 1.0, 0.0, 1.0, 5.0, 0.0, 5.0, 1.0, 0.0, 0.0, 5.0, 0.0, 0.0, 1.0, 0.0, 1.0, 5.0, 0.0, 5.0, 1.0, -2.5, -2.5, 2.5, -2.5, -2.5, 2.5, -2.5, 2.5, 2.5, -2.5, 2.5, 2.5, 2.5, 2.5, -2.5, 2.5, 2.5, -2.5, 2.5, -2.5, -2.5, 2.5, -2.5, -2.5])
me_infodisplay1_left.materials.append(mat_steel___satin_001)
me_infodisplay1_left.update()
me_infodisplay1_left.normals_split_custom_set([tuple(v) for v in zip(*[iter([0.0, 1.0, 0.0, 0.0, 1.0, 0.0, 0.0, 1.0, 0.0, 0.0, 1.0, 0.0, 0.0, 1.0, 0.0, 0.0, 1.0, 0.0, 1.0, 0.0, 0.0, 1.0, 0.0, 0.0, 1.0, 0.0, 0.0, 1.0, 0.0, 0.0, 1.0, 0.0, 0.0, 1.0, 0.0, 0.0, 0.0, -1.0, 0.0, 0.0, -1.0, 0.0, 0.0, -1.0, 0.0, 0.0, -1.0, 0.0, 0.0, -1.0, 0.0, 0.0, -1.0, 0.0, -1.0, 0.0, 0.0, -1.0, 0.0, 0.0, -1.0, 0.0, 0.0, -1.0, 0.0, 0.0, -1.0, 0.0, 0.0, -1.0, 0.0, 0.0, 0.0, 0.0, 1.0, 0.0, 0.0, 1.0, 0.0, 0.0, 1.0, 0.0, 0.0, 1.0, 0.0, 0.0, 1.0, 0.0, 0.0, 1.0, 0.0, 0.0, -1.0, 0.0, 0.0, -1.0, 0.0, 0.0, -1.0, 0.0, 0.0, -1.0, 0.0, 0.0, -1.0, 0.0, 0.0, -1.0])] * 3)])
me_infodisplay3_right = bpy.data.meshes.new('infodisplay3_right')
me_infodisplay3_right.from_pydata([(50.0, 50.0, 0.0), (0.0, 50.0, 0.0), (0.0, 50.0, 10.0), (50.0, 50.0, 10.0), (50.0, 0.0, 0.0), (50.0, 0.0, 10.0), (0.0, 0.0, 0.0), (0.0, 0.0, 10.0)], [], [(0, 1, 3), (3, 1, 2), (4, 0, 5), (5, 0, 3), (6, 4, 7), (7, 4, 5), (1, 6, 2), (2, 6, 7), (7, 5, 2), (2, 5, 3), (1, 0, 6), (6, 0, 4)])
_uv = me_infodisplay3_right.uv_layers.new(name='UVMap')
_uv.uv.foreach_set('vector', [0.0, 0.0, 5.0, 0.0, 0.0, 1.0, 0.0, 1.0, 5.0, 0.0, 5.0, 1.0, 0.0, 0.0, 5.0, 0.0, 0.0, 1.0, 0.0, 1.0, 5.0, 0.0, 5.0, 1.0, 0.0, 0.0, 5.0, 0.0, 0.0, 1.0, 0.0, 1.0, 5.0, 0.0, 5.0, 1.0, 0.0, 0.0, 5.0, 0.0, 0.0, 1.0, 0.0, 1.0, 5.0, 0.0, 5.0, 1.0, -2.5, -2.5, 2.5, -2.5, -2.5, 2.5, -2.5, 2.5, 2.5, -2.5, 2.5, 2.5, 2.5, 2.5, -2.5, 2.5, 2.5, -2.5, 2.5, -2.5, -2.5, 2.5, -2.5, -2.5])
me_infodisplay3_right.materials.append(mat_steel___satin_006)
me_infodisplay3_right.update()
me_infodisplay3_right.normals_split_custom_set([tuple(v) for v in zip(*[iter([0.0, 1.0, 0.0, 0.0, 1.0, 0.0, 0.0, 1.0, 0.0, 0.0, 1.0, 0.0, 0.0, 1.0, 0.0, 0.0, 1.0, 0.0, 1.0, 0.0, 0.0, 1.0, 0.0, 0.0, 1.0, 0.0, 0.0, 1.0, 0.0, 0.0, 1.0, 0.0, 0.0, 1.0, 0.0, 0.0, 0.0, -1.0, 0.0, 0.0, -1.0, 0.0, 0.0, -1.0, 0.0, 0.0, -1.0, 0.0, 0.0, -1.0, 0.0, 0.0, -1.0, 0.0, -1.0, 0.0, 0.0, -1.0, 0.0, 0.0, -1.0, 0.0, 0.0, -1.0, 0.0, 0.0, -1.0, 0.0, 0.0, -1.0, 0.0, 0.0, 0.0, 0.0, 1.0, 0.0, 0.0, 1.0, 0.0, 0.0, 1.0, 0.0, 0.0, 1.0, 0.0, 0.0, 1.0, 0.0, 0.0, 1.0, 0.0, 0.0, -1.0, 0.0, 0.0, -1.0, 0.0, 0.0, -1.0, 0.0, 0.0, -1.0, 0.0, 0.0, -1.0, 0.0, 0.0, -1.0])] * 3)])
me_infodisplay1_left_001 = bpy.data.meshes.new('infodisplay1_left.001')
me_infodisplay1_left_001.from_pydata([(50.0, 50.0, 0.0), (0.0, 50.0, 0.0), (0.0, 50.0, 10.0), (50.0, 50.0, 10.0), (50.0, 0.0, 0.0), (50.0, 0.0, 10.0), (0.0, 0.0, 0.0), (0.0, 0.0, 10.0)], [], [(0, 1, 3), (3, 1, 2), (4, 0, 5), (5, 0, 3), (6, 4, 7), (7, 4, 5), (1, 6, 2), (2, 6, 7), (7, 5, 2), (2, 5, 3), (1, 0, 6), (6, 0, 4)])
_uv = me_infodisplay1_left_001.uv_layers.new(name='UVMap')
_uv.uv.foreach_set('vector', [0.0, 0.0, 5.0, 0.0, 0.0, 1.0, 0.0, 1.0, 5.0, 0.0, 5.0, 1.0, 0.0, 0.0, 5.0, 0.0, 0.0, 1.0, 0.0, 1.0, 5.0, 0.0, 5.0, 1.0, 0.0, 0.0, 5.0, 0.0, 0.0, 1.0, 0.0, 1.0, 5.0, 0.0, 5.0, 1.0, 0.0, 0.0, 5.0, 0.0, 0.0, 1.0, 0.0, 1.0, 5.0, 0.0, 5.0, 1.0, -2.5, -2.5, 2.5, -2.5, -2.5, 2.5, -2.5, 2.5, 2.5, -2.5, 2.5, 2.5, 2.5, 2.5, -2.5, 2.5, 2.5, -2.5, 2.5, -2.5, -2.5, 2.5, -2.5, -2.5])
me_infodisplay1_left_001.materials.append(mat_steel___satin_007)
me_infodisplay1_left_001.update()
me_infodisplay1_left_001.normals_split_custom_set([tuple(v) for v in zip(*[iter([0.0, 1.0, 0.0, 0.0, 1.0, 0.0, 0.0, 1.0, 0.0, 0.0, 1.0, 0.0, 0.0, 1.0, 0.0, 0.0, 1.0, 0.0, 1.0, 0.0, 0.0, 1.0, 0.0, 0.0, 1.0, 0.0, 0.0, 1.0, 0.0, 0.0, 1.0, 0.0, 0.0, 1.0, 0.0, 0.0, 0.0, -1.0, 0.0, 0.0, -1.0, 0.0, 0.0, -1.0, 0.0, 0.0, -1.0, 0.0, 0.0, -1.0, 0.0, 0.0, -1.0, 0.0, -1.0, 0.0, 0.0, -1.0, 0.0, 0.0, -1.0, 0.0, 0.0, -1.0, 0.0, 0.0, -1.0, 0.0, 0.0, -1.0, 0.0, 0.0, 0.0, 0.0, 1.0, 0.0, 0.0, 1.0, 0.0, 0.0, 1.0, 0.0, 0.0, 1.0, 0.0, 0.0, 1.0, 0.0, 0.0, 1.0, 0.0, 0.0, -1.0, 0.0, 0.0, -1.0, 0.0, 0.0, -1.0, 0.0, 0.0, -1.0, 0.0, 0.0, -1.0, 0.0, 0.0, -1.0])] * 3)])
me_infodisplay1_left_002 = bpy.data.meshes.new('infodisplay1_left.002')
me_infodisplay1_left_002.from_pydata([(50.0, 50.0, 0.0), (0.0, 50.0, 0.0), (0.0, 50.0, 10.0), (50.0, 50.0, 10.0), (50.0, 0.0, 0.0), (50.0, 0.0, 10.0), (0.0, 0.0, 0.0), (0.0, 0.0, 10.0)], [], [(0, 1, 3), (3, 1, 2), (4, 0, 5), (5, 0, 3), (6, 4, 7), (7, 4, 5), (1, 6, 2), (2, 6, 7), (7, 5, 2), (2, 5, 3), (1, 0, 6), (6, 0, 4)])
_uv = me_infodisplay1_left_002.uv_layers.new(name='UVMap')
_uv.uv.foreach_set('vector', [0.0, 0.0, 5.0, 0.0, 0.0, 1.0, 0.0, 1.0, 5.0, 0.0, 5.0, 1.0, 0.0, 0.0, 5.0, 0.0, 0.0, 1.0, 0.0, 1.0, 5.0, 0.0, 5.0, 1.0, 0.0, 0.0, 5.0, 0.0, 0.0, 1.0, 0.0, 1.0, 5.0, 0.0, 5.0, 1.0, 0.0, 0.0, 5.0, 0.0, 0.0, 1.0, 0.0, 1.0, 5.0, 0.0, 5.0, 1.0, -2.5, -2.5, 2.5, -2.5, -2.5, 2.5, -2.5, 2.5, 2.5, -2.5, 2.5, 2.5, 2.5, 2.5, -2.5, 2.5, 2.5, -2.5, 2.5, -2.5, -2.5, 2.5, -2.5, -2.5])
me_infodisplay1_left_002.materials.append(mat_steel___satin_008)
me_infodisplay1_left_002.update()
me_infodisplay1_left_002.normals_split_custom_set([tuple(v) for v in zip(*[iter([0.0, 1.0, 0.0, 0.0, 1.0, 0.0, 0.0, 1.0, 0.0, 0.0, 1.0, 0.0, 0.0, 1.0, 0.0, 0.0, 1.0, 0.0, 1.0, 0.0, 0.0, 1.0, 0.0, 0.0, 1.0, 0.0, 0.0, 1.0, 0.0, 0.0, 1.0, 0.0, 0.0, 1.0, 0.0, 0.0, 0.0, -1.0, 0.0, 0.0, -1.0, 0.0, 0.0, -1.0, 0.0, 0.0, -1.0, 0.0, 0.0, -1.0, 0.0, 0.0, -1.0, 0.0, -1.0, 0.0, 0.0, -1.0, 0.0, 0.0, -1.0, 0.0, 0.0, -1.0, 0.0, 0.0, -1.0, 0.0, 0.0, -1.0, 0.0, 0.0, 0.0, 0.0, 1.0, 0.0, 0.0, 1.0, 0.0, 0.0, 1.0, 0.0, 0.0, 1.0, 0.0, 0.0, 1.0, 0.0, 0.0, 1.0, 0.0, 0.0, -1.0, 0.0, 0.0, -1.0, 0.0, 0.0, -1.0, 0.0, 0.0, -1.0, 0.0, 0.0, -1.0, 0.0, 0.0, -1.0])] * 3)])
me_infodisplay3_right_001 = bpy.data.meshes.new('infodisplay3_right.001')
me_infodisplay3_right_001.from_pydata([(50.0, 50.0, 0.0), (0.0, 50.0, 0.0), (0.0, 50.0, 10.0), (50.0, 50.0, 10.0), (50.0, 0.0, 0.0), (50.0, 0.0, 10.0), (0.0, 0.0, 0.0), (0.0, 0.0, 10.0)], [], [(0, 1, 3), (3, 1, 2), (4, 0, 5), (5, 0, 3), (6, 4, 7), (7, 4, 5), (1, 6, 2), (2, 6, 7), (7, 5, 2), (2, 5, 3), (1, 0, 6), (6, 0, 4)])
_uv = me_infodisplay3_right_001.uv_layers.new(name='UVMap')
_uv.uv.foreach_set('vector', [0.0, 0.0, 5.0, 0.0, 0.0, 1.0, 0.0, 1.0, 5.0, 0.0, 5.0, 1.0, 0.0, 0.0, 5.0, 0.0, 0.0, 1.0, 0.0, 1.0, 5.0, 0.0, 5.0, 1.0, 0.0, 0.0, 5.0, 0.0, 0.0, 1.0, 0.0, 1.0, 5.0, 0.0, 5.0, 1.0, 0.0, 0.0, 5.0, 0.0, 0.0, 1.0, 0.0, 1.0, 5.0, 0.0, 5.0, 1.0, -2.5, -2.5, 2.5, -2.5, -2.5, 2.5, -2.5, 2.5, 2.5, -2.5, 2.5, 2.5, 2.5, 2.5, -2.5, 2.5, 2.5, -2.5, 2.5, -2.5, -2.5, 2.5, -2.5, -2.5])
me_infodisplay3_right_001.materials.append(mat_steel___satin_009)
me_infodisplay3_right_001.update()
me_infodisplay3_right_001.normals_split_custom_set([tuple(v) for v in zip(*[iter([0.0, 1.0, 0.0, 0.0, 1.0, 0.0, 0.0, 1.0, 0.0, 0.0, 1.0, 0.0, 0.0, 1.0, 0.0, 0.0, 1.0, 0.0, 1.0, 0.0, 0.0, 1.0, 0.0, 0.0, 1.0, 0.0, 0.0, 1.0, 0.0, 0.0, 1.0, 0.0, 0.0, 1.0, 0.0, 0.0, 0.0, -1.0, 0.0, 0.0, -1.0, 0.0, 0.0, -1.0, 0.0, 0.0, -1.0, 0.0, 0.0, -1.0, 0.0, 0.0, -1.0, 0.0, -1.0, 0.0, 0.0, -1.0, 0.0, 0.0, -1.0, 0.0, 0.0, -1.0, 0.0, 0.0, -1.0, 0.0, 0.0, -1.0, 0.0, 0.0, 0.0, 0.0, 1.0, 0.0, 0.0, 1.0, 0.0, 0.0, 1.0, 0.0, 0.0, 1.0, 0.0, 0.0, 1.0, 0.0, 0.0, 1.0, 0.0, 0.0, -1.0, 0.0, 0.0, -1.0, 0.0, 0.0, -1.0, 0.0, 0.0, -1.0, 0.0, 0.0, -1.0, 0.0, 0.0, -1.0])] * 3)])
me_infodisplay3_right_002 = bpy.data.meshes.new('infodisplay3_right.002')
me_infodisplay3_right_002.from_pydata([(50.0, 50.0, 0.0), (0.0, 50.0, 0.0), (0.0, 50.0, 10.0), (50.0, 50.0, 10.0), (50.0, 0.0, 0.0), (50.0, 0.0, 10.0), (0.0, 0.0, 0.0), (0.0, 0.0, 10.0)], [], [(0, 1, 3), (3, 1, 2), (4, 0, 5), (5, 0, 3), (6, 4, 7), (7, 4, 5), (1, 6, 2), (2, 6, 7), (7, 5, 2), (2, 5, 3), (1, 0, 6), (6, 0, 4)])
_uv = me_infodisplay3_right_002.uv_layers.new(name='UVMap')
_uv.uv.foreach_set('vector', [0.0, 0.0, 5.0, 0.0, 0.0, 1.0, 0.0, 1.0, 5.0, 0.0, 5.0, 1.0, 0.0, 0.0, 5.0, 0.0, 0.0, 1.0, 0.0, 1.0, 5.0, 0.0, 5.0, 1.0, 0.0, 0.0, 5.0, 0.0, 0.0, 1.0, 0.0, 1.0, 5.0, 0.0, 5.0, 1.0, 0.0, 0.0, 5.0, 0.0, 0.0, 1.0, 0.0, 1.0, 5.0, 0.0, 5.0, 1.0, -2.5, -2.5, 2.5, -2.5, -2.5, 2.5, -2.5, 2.5, 2.5, -2.5, 2.5, 2.5, 2.5, 2.5, -2.5, 2.5, 2.5, -2.5, 2.5, -2.5, -2.5, 2.5, -2.5, -2.5])
me_infodisplay3_right_002.materials.append(mat_steel___satin_010)
me_infodisplay3_right_002.update()
me_infodisplay3_right_002.normals_split_custom_set([tuple(v) for v in zip(*[iter([0.0, 1.0, 0.0, 0.0, 1.0, 0.0, 0.0, 1.0, 0.0, 0.0, 1.0, 0.0, 0.0, 1.0, 0.0, 0.0, 1.0, 0.0, 1.0, 0.0, 0.0, 1.0, 0.0, 0.0, 1.0, 0.0, 0.0, 1.0, 0.0, 0.0, 1.0, 0.0, 0.0, 1.0, 0.0, 0.0, 0.0, -1.0, 0.0, 0.0, -1.0, 0.0, 0.0, -1.0, 0.0, 0.0, -1.0, 0.0, 0.0, -1.0, 0.0, 0.0, -1.0, 0.0, -1.0, 0.0, 0.0, -1.0, 0.0, 0.0, -1.0, 0.0, 0.0, -1.0, 0.0, 0.0, -1.0, 0.0, 0.0, -1.0, 0.0, 0.0, 0.0, 0.0, 1.0, 0.0, 0.0, 1.0, 0.0, 0.0, 1.0, 0.0, 0.0, 1.0, 0.0, 0.0, 1.0, 0.0, 0.0, 1.0, 0.0, 0.0, -1.0, 0.0, 0.0, -1.0, 0.0, 0.0, -1.0, 0.0, 0.0, -1.0, 0.0, 0.0, -1.0, 0.0, 0.0, -1.0])] * 3)])

# ---- objects
ob_bar_left = bpy.data.objects.new('bar_left', me_bar_left)
ob_bar_right = bpy.data.objects.new('bar_right', me_bar_right)
ob_body1 = bpy.data.objects.new('Body1', me_body1)
ob_display_v3 = bpy.data.objects.new('display v3', me_display_v3)
ob_infodisplay1_left = bpy.data.objects.new('infodisplay1_left', me_infodisplay1_left)
ob_infodisplay3_right = bpy.data.objects.new('infodisplay3_right', me_infodisplay3_right)
ob_infodisplay1_left_001 = bpy.data.objects.new('infodisplay1_left.001', me_infodisplay1_left_001)
ob_infodisplay1_left_002 = bpy.data.objects.new('infodisplay1_left.002', me_infodisplay1_left_002)
ob_infodisplay3_right_001 = bpy.data.objects.new('infodisplay3_right.001', me_infodisplay3_right_001)
ob_infodisplay3_right_002 = bpy.data.objects.new('infodisplay3_right.002', me_infodisplay3_right_002)

# ---- transforms, parenting, visibility, modifiers, constraints
ob_bar_left.location = (0.0, 0.0, 0.0)
ob_bar_left.rotation_euler = (1.571, -0.0, 0.0)
ob_bar_right.location = (21.4, 0.0, 403.6)
ob_bar_right.rotation_euler = (1.571, 1.571, 0.0)
ob_body1.location = (0.0, 0.0, 0.0)
ob_body1.rotation_euler = (1.571, -0.0, 0.0)
ob_display_v3.location = (0.0, -35.0, 0.0)
ob_display_v3.rotation_euler = (1.571, -0.0, 0.0)
ob_infodisplay1_left.location = (110.0, -35.0, 155.0)
ob_infodisplay1_left.rotation_euler = (1.571, -0.0, 0.0)
ob_infodisplay3_right.location = (176.6, -35.0, 113.3)
ob_infodisplay3_right.rotation_euler = (1.571, -0.0, 0.0)
ob_infodisplay1_left_001.location = (0.0, -35.0, 155.0)
ob_infodisplay1_left_001.rotation_euler = (1.571, -0.0, 0.0)
ob_infodisplay1_left_002.location = (55.0, -35.0, 155.0)
ob_infodisplay1_left_002.rotation_euler = (1.571, -0.0, 0.0)
ob_infodisplay3_right_001.location = (176.6, -35.0, 3.29)
ob_infodisplay3_right_001.rotation_euler = (1.571, -0.0, 0.0)
ob_infodisplay3_right_002.location = (176.6, -35.0, 58.29)
ob_infodisplay3_right_002.rotation_euler = (1.571, -0.0, 0.0)

# ---- collection membership
scene.collection.objects.link(ob_bar_left)
scene.collection.objects.link(ob_bar_right)
scene.collection.objects.link(ob_body1)
scene.collection.objects.link(ob_display_v3)
scene.collection.objects.link(ob_infodisplay1_left)
scene.collection.objects.link(ob_infodisplay3_right)
scene.collection.objects.link(ob_infodisplay1_left_001)
scene.collection.objects.link(ob_infodisplay1_left_002)
scene.collection.objects.link(ob_infodisplay3_right_001)
scene.collection.objects.link(ob_infodisplay3_right_002)

# ---- scene / render settings (as saved in the file)
scene.frame_start = 1; scene.frame_end = 250; scene.frame_set(1)
scene.render.engine = 'BLENDER_EEVEE_NEXT'
scene.cycles.sampling_pattern = 'TABULATED_SOBOL'
bpy.context.view_layer.update()

# ---- added for rendering (the .blend has no active camera and no usable light): camera, sun
cam_auto = bpy.data.cameras.new('AutoCamera')
cam_auto.lens = 50.0
cam_auto.sensor_width = 36.0
cam_auto.clip_end = 5229.55
ob_auto_camera = bpy.data.objects.new('AutoCamera', cam_auto)
scene.collection.objects.link(ob_auto_camera)
ob_auto_camera.location = (412.981, -380.077, 343.385)
ob_auto_camera.rotation_euler = (1.09748, -7.21219e-08, 0.694738)
scene.camera = ob_auto_camera
light_auto_sun = bpy.data.lights.new('AutoSun', 'SUN')
light_auto_sun.energy = 3.0
light_auto_sun.angle = 0.0523599
ob_auto_sun = bpy.data.objects.new('AutoSun', light_auto_sun)
scene.collection.objects.link(ob_auto_sun)
ob_auto_sun.rotation_euler = (0.872665, 0.174533, 0.523599)
bpy.context.view_layer.update()
